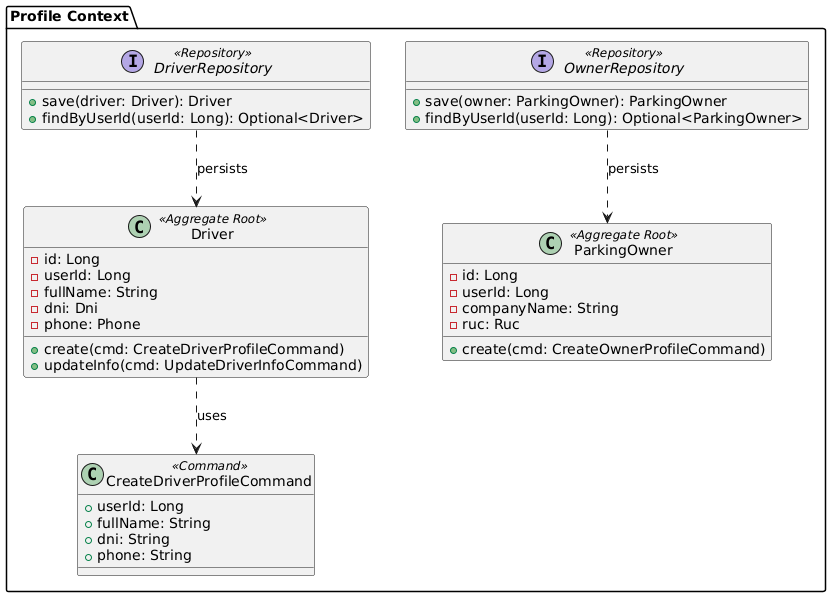

The diagram above was rendered by PlantUML. Its source (embedded in the PNG):
@startuml
package "Profile Context" {

    class "Driver" as Driver <<Aggregate Root>> {
        - id: Long
        - userId: Long
        - fullName: String
        - dni: Dni
        - phone: Phone
        + create(cmd: CreateDriverProfileCommand)
        + updateInfo(cmd: UpdateDriverInfoCommand)
    }

    class "ParkingOwner" as Owner <<Aggregate Root>> {
        - id: Long
        - userId: Long
        - companyName: String
        - ruc: Ruc
        + create(cmd: CreateOwnerProfileCommand)
    }

    class "CreateDriverProfileCommand" as CreateDriverCmd <<Command>> {
        + userId: Long
        + fullName: String
        + dni: String
        + phone: String
    }

    interface "DriverRepository" as DriverRepo <<Repository>> {
        + save(driver: Driver): Driver
        + findByUserId(userId: Long): Optional<Driver>
    }

    interface "OwnerRepository" as OwnerRepo <<Repository>> {
        + save(owner: ParkingOwner): ParkingOwner
        + findByUserId(userId: Long): Optional<ParkingOwner>
    }

    Driver ..> CreateDriverCmd : uses
    DriverRepo ..> Driver : persists
    OwnerRepo ..> Owner : persists
}
@enduml